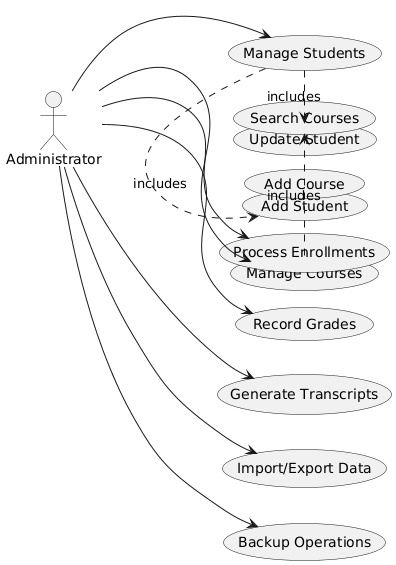

The diagram above was rendered by PlantUML. Its source (embedded in the PNG):
@startuml
left to right direction
actor Administrator

Administrator --> (Manage Students)
Administrator --> (Manage Courses) 
Administrator --> (Process Enrollments)
Administrator --> (Record Grades)
Administrator --> (Generate Transcripts)
Administrator --> (Import/Export Data)
Administrator --> (Backup Operations)

(Manage Students) .> (Add Student) : includes
(Manage Students) .> (Update Student) : includes
(Manage Courses) .> (Add Course) : includes
(Manage Courses) .> (Search Courses) : includes
@enduml